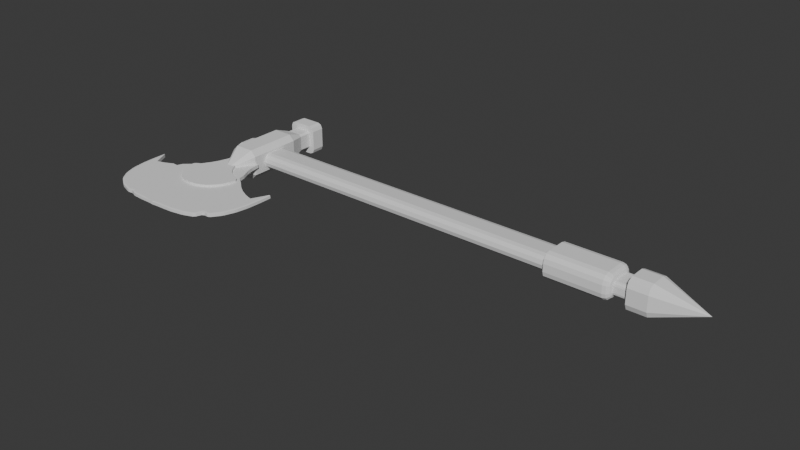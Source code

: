 # Source: machadao.blend  (saved by Blender 4.4.32; exported with 4.5.12 LTS)
import bpy
from mathutils import Matrix  # noqa: F401  (used for matrix-valued properties, if any)

bpy.ops.wm.read_factory_settings(use_empty=True)
scene = bpy.context.scene
scene.name = 'Scene'

# ---- collections
col_collection = bpy.data.collections.new('Collection'); scene.collection.children.link(col_collection)

# ---- materials (node trees are filled in below, after node groups)
mat_material = bpy.data.materials.new('Material')
mat_material.alpha_threshold = 0.0
mat_material.roughness = 0.5
mat_material.line_color = (0.0, 0.0, 0.0, 1.0)

# ---- material node trees
mat_material.use_nodes = True; mat_material.node_tree.nodes.clear()
_N = mat_material.node_tree.nodes; _L = mat_material.node_tree.links
n0 = _N.new('ShaderNodeOutputMaterial'); n0.name = 'Material Output'; n0.location = (300, 300)
n1 = _N.new('ShaderNodeBsdfPrincipled'); n1.name = 'Principled BSDF'; n1.location = (10, 300)
n1.inputs[3].default_value = 1.45
_L.new(n1.outputs[0], n0.inputs[0])
n0.is_active_output = True

# ---- world
world_world = bpy.data.worlds.new('World'); scene.world = world_world
world_world.use_nodes = True; world_world.node_tree.nodes.clear()
_N = world_world.node_tree.nodes; _L = world_world.node_tree.links
n0 = _N.new('ShaderNodeOutputWorld'); n0.name = 'World Output'; n0.location = (300, 300)
n1 = _N.new('ShaderNodeBackground'); n1.name = 'Background'; n1.location = (10, 300)
n1.inputs[0].default_value = (0.05088, 0.05088, 0.05088, 1.0)
_L.new(n1.outputs[0], n0.inputs[0])
n0.is_active_output = True
world_world.color = (0.05088, 0.05088, 0.05088)
world_world.sun_shadow_jitter_overblur = 0.0

# ---- meshes
me_cube = bpy.data.meshes.new('Cube')
me_cube.from_pydata([(-2.729, 1.0, 0.009512), (-2.729, 0.5, 0.5095), (-2.729, 0.933, 0.2595), (-2.729, 0.75, 0.4425), (-2.729, 0.5, -0.5095), (-2.729, 1.0, -0.009512), (-2.729, 0.75, -0.4425), (-2.729, 0.933, -0.2595), (-2.729, -0.5, 0.5095), (-2.729, -1.0, 0.009512), (-2.729, -0.75, 0.4425), (-2.729, -0.933, 0.2595), (-2.729, -1.0, -0.009512), (-2.729, -0.5, -0.5095), (-2.729, -0.933, -0.2595), (-2.729, -0.75, -0.4425), (-27.33, 0.5, 0.5095), (-27.33, 1.0, 0.009512), (-27.33, 0.75, 0.4425), (-27.33, 0.933, 0.2595), (-27.33, 1.0, -0.009512), (-27.33, 0.5, -0.5095), (-27.33, 0.933, -0.2595), (-27.33, 0.75, -0.4425), (-27.33, -1.0, 0.009512), (-27.33, -0.5, 0.5095), (-27.33, -0.933, 0.2595), (-27.33, -0.75, 0.4425), (-27.33, -0.5, -0.5095), (-27.33, -1.0, -0.009512), (-27.33, -0.75, -0.4425), (-27.33, -0.933, -0.2595)], [], [(21, 4, 13, 28), (28, 30, 31, 29, 24, 26, 27, 25, 16, 18, 19, 17, 20, 22, 23, 21), (12, 9, 24, 29), (1, 16, 25, 8), (4, 6, 7, 5, 0, 2, 3, 1, 8, 10, 11, 9, 12, 14, 15, 13), (4, 21, 23, 6), (6, 23, 22, 7), (7, 22, 20, 5), (8, 25, 27, 10), (10, 27, 26, 11), (11, 26, 24, 9), (28, 13, 15, 30), (30, 15, 14, 31), (31, 14, 12, 29), (16, 1, 3, 18), (18, 3, 2, 19), (19, 2, 0, 17), (20, 17, 0, 5)])
_uv = me_cube.uv_layers.new(name='UVMap')
_uv.uv.foreach_set('vector', [0.125, 0.5625, 0.375, 0.5625, 0.375, 0.6875, 0.125, 0.6875, 0.375, 0.0625, 0.3914, 0.03125, 0.4363, 0.008373, 0.4977, 0.0, 0.5023, 0.0, 0.5637, 0.008373, 0.6086, 0.03125, 0.625, 0.0625, 0.625, 0.1875, 0.6086, 0.2187, 0.5637, 0.2416, 0.5023, 0.25, 0.4977, 0.25, 0.4363, 0.2416, 0.3914, 0.2187, 0.375, 0.1875, 0.4977, 0.75, 0.5023, 0.75, 0.5023, 1.0, 0.4977, 1.0, 0.625, 0.5625, 0.875, 0.5625, 0.875, 0.6875, 0.625, 0.6875, 0.375, 0.5625, 0.3914, 0.5312, 0.4363, 0.5084, 0.4977, 0.5, 0.5023, 0.5, 0.5637, 0.5084, 0.6086, 0.5312, 0.625, 0.5625, 0.625, 0.6875, 0.6086, 0.7188, 0.5637, 0.7416, 0.5023, 0.75, 0.4977, 0.75, 0.4363, 0.7416, 0.3914, 0.7188, 0.375, 0.6875, 0.375, 0.5625, 0.125, 0.5625, 0.125, 0.5312, 0.375, 0.5312, 0.375, 0.5312, 0.125, 0.5312, 0.125, 0.5, 0.375, 0.5, 0.375, 0.5, 0.375, 0.25, 0.4977, 0.25, 0.4977, 0.5, 0.625, 0.6875, 0.875, 0.6875, 0.875, 0.75, 0.625, 0.75, 0.625, 0.75, 0.625, 1.0, 0.5637, 1.0, 0.5637, 0.75, 0.5637, 0.75, 0.5637, 1.0, 0.5023, 1.0, 0.5023, 0.75, 0.125, 0.6875, 0.375, 0.6875, 0.375, 0.7188, 0.125, 0.7188, 0.125, 0.7188, 0.375, 0.7188, 0.375, 0.75, 0.125, 0.75, 0.375, 1.0, 0.375, 0.75, 0.4977, 0.75, 0.4977, 1.0, 0.875, 0.5625, 0.625, 0.5625, 0.625, 0.5, 0.875, 0.5, 0.625, 0.25, 0.625, 0.5, 0.5637, 0.5, 0.5637, 0.25, 0.5637, 0.25, 0.5637, 0.5, 0.5023, 0.5, 0.5023, 0.25, 0.4977, 0.25, 0.5023, 0.25, 0.5023, 0.5, 0.4977, 0.5])
me_cube.materials.append(mat_material)
me_cube.use_mirror_vertex_groups = False
me_cube.update()
me_cube_001 = bpy.data.meshes.new('Cube.001')
me_cube_001.from_pydata([(-1.0, -0.6457, -0.6363), (-0.6363, -0.6457, -1.0), (-0.6363, -0.6457, 1.0), (-1.0, -0.6457, 0.6363), (0.4753, 1.333, 0.6113), (0.6113, 1.333, 0.4753), (0.6113, 1.333, -0.4753), (0.4753, 1.333, -0.6113), (0.6363, -0.6457, -1.0), (1.0, -0.6457, -0.6363), (1.0, -0.6457, 0.6363), (0.6363, -0.6457, 1.0), (-0.6113, 1.333, 0.4753), (-0.4753, 1.333, 0.6113), (-0.4753, 1.333, -0.6113), (-0.6113, 1.333, -0.4753), (-0.4753, 1.0, -0.6113), (-0.6363, 0.6113, -1.0), (-0.6113, 1.0, -0.4753), (-1.0, 0.6113, -0.6363), (-0.6113, 1.0, 0.4753), (-1.0, 0.6113, 0.6363), (-0.4753, 1.0, 0.6113), (-0.6363, 0.6113, 1.0), (0.6113, 1.0, -0.4753), (1.0, 0.6113, -0.6363), (0.4753, 1.0, -0.6113), (0.6363, 0.6113, -1.0), (0.4753, 1.0, 0.6113), (0.6363, 0.6113, 1.0), (0.6113, 1.0, 0.4753), (1.0, 0.6113, 0.6363), (0.886, 1.604, -0.9), (0.6445, 1.604, -1.0), (-1.014, 1.604, 0.6584), (-0.9139, 1.604, 0.9), (-0.6724, 1.604, 1.0), (-1.014, 1.604, -0.6584), (-0.9139, 1.604, -0.9), (-0.6724, 1.604, -1.0), (-1.014, 1.293, -0.6584), (-0.6724, 1.293, -1.0), (-0.9139, 1.293, -0.9), (-0.6724, 1.293, 1.0), (-1.014, 1.293, 0.6584), (-0.9139, 1.293, 0.9), (-0.01396, 1.812, -1.49e-08), (0.6445, 1.293, -1.0), (0.986, 1.293, -0.6584), (0.886, 1.293, -0.9), (0.986, 1.293, 0.6584), (0.6445, 1.293, 1.0), (0.886, 1.293, 0.9), (0.986, 1.604, -0.6584), (0.6445, 1.604, 1.0), (0.886, 1.604, 0.9), (0.986, 1.604, 0.6584), (0.0, -1.307, 0.0)], [], [(3, 0, 57), (29, 11, 10, 31), (8, 27, 25, 9), (2, 23, 21, 3), (0, 3, 21, 19), (17, 27, 8, 1), (29, 23, 2, 11), (25, 31, 10, 9), (14, 15, 12, 13, 4, 5, 6, 7), (28, 30, 5, 4), (18, 16, 17, 19), (22, 20, 21, 23), (26, 24, 25, 27), (30, 28, 29, 31), (16, 26, 27, 17), (20, 18, 19, 21), (28, 22, 23, 29), (31, 25, 24, 30), (17, 1, 0, 19), (22, 28, 4, 13), (24, 26, 7, 6), (18, 20, 12, 15), (26, 16, 14, 7), (20, 22, 13, 12), (30, 24, 6, 5), (16, 18, 15, 14), (47, 49, 48, 50, 52, 51, 43, 45, 44, 40, 42, 41), (53, 56, 50, 48), (46, 33, 39), (54, 36, 43, 51), (37, 34, 46), (39, 41, 42, 38), (38, 42, 40, 37), (36, 46, 35), (35, 46, 34), (33, 46, 32), (32, 46, 53), (54, 51, 52, 55), (55, 52, 50, 56), (39, 33, 47, 41), (46, 55, 56), (46, 54, 55), (49, 32, 53, 48), (47, 33, 32, 49), (45, 35, 34, 44), (43, 36, 35, 45), (46, 38, 37), (46, 39, 38), (40, 44, 34, 37), (46, 36, 54), (46, 56, 53), (10, 11, 57), (11, 2, 57), (8, 9, 57), (1, 8, 57), (2, 3, 57), (0, 1, 57), (9, 10, 57)])
_uv = me_cube_001.uv_layers.new(name='UVMap')
_uv.uv.foreach_set('vector', [0.5795, 0.0, 0.4205, 0.0, 0.5795, 0.0, 0.6705, 0.5486, 0.6705, 0.75, 0.5795, 0.75, 0.5795, 0.5486, 0.3295, 0.75, 0.3295, 0.5486, 0.4205, 0.5486, 0.4205, 0.75, 0.625, 0.0, 0.625, 0.2014, 0.5795, 0.2014, 0.5795, 0.0, 0.4205, 0.0, 0.5795, 0.0, 0.5795, 0.2014, 0.4205, 0.2014, 0.1705, 0.5486, 0.3295, 0.5486, 0.3295, 0.75, 0.1705, 0.75, 0.6705, 0.5486, 0.8295, 0.5486, 0.8295, 0.75, 0.6705, 0.75, 0.4205, 0.5486, 0.5795, 0.5486, 0.5795, 0.75, 0.4205, 0.75, 0.4236, 0.3156, 0.4406, 0.2986, 0.5594, 0.2986, 0.5764, 0.3156, 0.5764, 0.4344, 0.5594, 0.4514, 0.4406, 0.4514, 0.4236, 0.4344, 0.5764, 0.4344, 0.5594, 0.4514, 0.5594, 0.4514, 0.5764, 0.4344, 0.4406, 0.2986, 0.4236, 0.3156, 0.375, 0.2955, 0.4205, 0.25, 0.5764, 0.3156, 0.5594, 0.2986, 0.5795, 0.25, 0.625, 0.2955, 0.4236, 0.4344, 0.4406, 0.4514, 0.4205, 0.5, 0.375, 0.4545, 0.5594, 0.4514, 0.5764, 0.4344, 0.625, 0.4545, 0.5795, 0.5, 0.4236, 0.3156, 0.4236, 0.4344, 0.375, 0.4545, 0.375, 0.2955, 0.5594, 0.2986, 0.4406, 0.2986, 0.4205, 0.2014, 0.5795, 0.2014, 0.5764, 0.4344, 0.5764, 0.3156, 0.625, 0.2955, 0.625, 0.4545, 0.5795, 0.5486, 0.4205, 0.5486, 0.4406, 0.4514, 0.5594, 0.4514, 0.1705, 0.5486, 0.1705, 0.75, 0.125, 0.75, 0.125, 0.5486, 0.5764, 0.3156, 0.5764, 0.4344, 0.5764, 0.4344, 0.5764, 0.3156, 0.4406, 0.4514, 0.4236, 0.4344, 0.4236, 0.4344, 0.4406, 0.4514, 0.4406, 0.2986, 0.5594, 0.2986, 0.5594, 0.2986, 0.4406, 0.2986, 0.4236, 0.4344, 0.4236, 0.3156, 0.4236, 0.3156, 0.4236, 0.4344, 0.5594, 0.2986, 0.5764, 0.3156, 0.5764, 0.3156, 0.5594, 0.2986, 0.5594, 0.4514, 0.4406, 0.4514, 0.4406, 0.4514, 0.5594, 0.4514, 0.4236, 0.3156, 0.4406, 0.2986, 0.4406, 0.2986, 0.4236, 0.3156, 0.375, 0.7927, 0.3875, 0.7625, 0.4177, 0.75, 0.5823, 0.75, 0.6125, 0.7625, 0.625, 0.7927, 0.625, 0.9573, 0.6125, 0.9875, 0.5823, 1.0, 0.4177, 1.0, 0.3875, 0.9875, 0.375, 0.9573, 0.4177, 0.6701, 0.5823, 0.6701, 0.5823, 0.75, 0.4177, 0.75, 0.3323, 0.5, 0.3323, 0.6701, 0.1677, 0.6701, 0.6677, 0.6701, 0.8323, 0.6701, 0.8323, 0.75, 0.6677, 0.75, 0.4177, 0.07989, 0.5823, 0.07989, 0.4177, 0.25, 0.1677, 0.6701, 0.1677, 0.75, 0.125, 0.75, 0.125, 0.6701, 0.375, 0.07989, 0.375, 0.0, 0.4177, 0.0, 0.4177, 0.07989, 0.8323, 0.6701, 0.875, 0.5, 0.875, 0.6701, 0.625, 0.07989, 0.5823, 0.25, 0.5823, 0.07989, 0.3323, 0.6701, 0.375, 0.5, 0.375, 0.6701, 0.375, 0.6701, 0.4177, 0.5, 0.4177, 0.6701, 0.6677, 0.6701, 0.6677, 0.75, 0.625, 0.75, 0.625, 0.6701, 0.625, 0.6701, 0.625, 0.75, 0.5823, 0.75, 0.5823, 0.6701, 0.1677, 0.6701, 0.3323, 0.6701, 0.3323, 0.75, 0.1677, 0.75, 0.625, 0.5, 0.625, 0.6701, 0.5823, 0.6701, 0.6677, 0.5, 0.6677, 0.6701, 0.625, 0.6701, 0.375, 0.75, 0.375, 0.6701, 0.4177, 0.6701, 0.4177, 0.75, 0.3323, 0.75, 0.3323, 0.6701, 0.375, 0.6701, 0.375, 0.75, 0.625, 0.0, 0.625, 0.07989, 0.5823, 0.07989, 0.5823, 0.0, 0.8323, 0.75, 0.8323, 0.6701, 0.875, 0.6701, 0.875, 0.75, 0.375, 0.25, 0.375, 0.07989, 0.4177, 0.07989, 0.1677, 0.5, 0.1677, 0.6701, 0.125, 0.6701, 0.4177, 0.0, 0.5823, 0.0, 0.5823, 0.07989, 0.4177, 0.07989, 0.8323, 0.5, 0.8323, 0.6701, 0.6677, 0.6701, 0.5823, 0.5, 0.5823, 0.6701, 0.4177, 0.6701, 0.5795, 0.75, 0.6705, 0.75, 0.5795, 0.75, 0.6705, 0.75, 0.8295, 0.75, 0.6705, 0.75, 0.3295, 0.75, 0.4205, 0.75, 0.3295, 0.75, 0.1705, 0.75, 0.3295, 0.75, 0.1705, 0.75, 0.625, 0.0, 0.5795, 0.0, 0.625, 0.0, 0.125, 0.75, 0.1705, 0.75, 0.125, 0.75, 0.4205, 0.75, 0.5795, 0.75, 0.4205, 0.75])
me_cube_001.update()
me_cube_002 = bpy.data.meshes.new('Cube.002')
me_cube_002.from_pydata([(-0.567, -0.5065, -0.1171), (-0.567, -0.5065, 0.1171), (-0.1973, 0.1827, -0.1171), (-0.8638, -0.5881, -0.1171), (-0.748, -0.5527, -0.1171), (-0.6385, -0.501, -0.1171), (-0.5372, -0.4347, -0.1171), (-0.446, -0.3552, -0.1171), (-0.3664, -0.2639, -0.1171), (-0.3001, -0.1626, -0.1171), (-0.2485, -0.05312, -0.1171), (-0.213, 0.06262, -0.1171), (-0.1973, 0.1827, 0.1171), (-0.213, 0.06262, 0.1171), (-0.2485, -0.05312, 0.1171), (-0.3001, -0.1626, 0.1171), (-0.3664, -0.2639, 0.1171), (-0.446, -0.3552, 0.1171), (-0.5372, -0.4347, 0.1171), (-0.6385, -0.501, 0.1171), (-0.748, -0.5527, 0.1171), (-0.8638, -0.5881, 0.1171), (0.2297, 0.1827, -0.1171), (0.2454, 0.06262, -0.1171), (0.2809, -0.05312, -0.1171), (0.3325, -0.1626, -0.1171), (0.3584, -0.2639, -0.1171), (0.4784, -0.3552, -0.1171), (0.5696, -0.4347, -0.1171), (0.6709, -0.501, -0.1171), (0.7804, -0.5527, -0.1171), (0.8962, -0.5881, -0.1171), (0.2297, 0.1827, 0.1171), (0.8962, -0.5881, 0.1171), (0.7804, -0.5527, 0.1171), (0.6709, -0.501, 0.1171), (0.5696, -0.4347, 0.1171), (0.4784, -0.3552, 0.1171), (0.3584, -0.2639, 0.1171), (0.3325, -0.1626, 0.1171), (0.2809, -0.05312, 0.1171), (0.2454, 0.06262, 0.1171), (-0.4282, -1.355, -0.09409), (-0.4723, -1.36, -0.09409), (-0.4523, -1.34, -0.1171), (-0.4723, -1.36, 0.09409), (-0.4282, -1.355, 0.09409), (-0.4523, -1.34, 0.1171), (-0.3953, -1.316, 0.1171), (-0.4209, -1.352, 0.09409), (-0.3821, -1.358, 0.09409), (-0.3953, -1.316, -0.1171), (-0.3821, -1.358, -0.09409), (-0.4209, -1.352, -0.09409), (-0.3851, -1.355, 0.09409), (-0.3456, -1.377, 0.09409), (-0.3563, -1.35, 0.1171), (-0.3456, -1.377, -0.09409), (-0.3851, -1.355, -0.09409), (-0.3563, -1.35, -0.1171), (-0.9838, -0.3682, -0.09409), (-0.97, -0.373, -0.1171), (-0.9838, -0.3682, 0.09409), (-0.97, -0.373, 0.1171), (1.016, -0.3682, -0.09409), (1.002, -0.373, -0.1171), (1.016, -0.3682, 0.09409), (1.002, -0.373, 0.1171), (0.0162, -1.393, -0.1171), (-0.006853, -1.393, -0.09409), (-0.9607, -0.3931, -0.1171), (-0.9837, -0.4163, -0.09409), (-0.9838, -0.3702, -0.09409), (-0.1533, -1.369, -0.1171), (-0.1309, -1.392, -0.09409), (-0.177, -1.391, -0.09409), (-0.3199, -1.361, -0.1171), (-0.3008, -1.385, -0.09409), (-0.3459, -1.377, -0.09409), (-0.4691, -1.36, -0.09409), (-0.5136, -1.349, -0.09409), (-0.4861, -1.334, -0.1171), (-0.6411, -1.278, -0.1171), (-0.6302, -1.307, -0.09409), (-0.6706, -1.285, -0.09409), (-0.7735, -1.183, -0.1171), (-0.7713, -1.213, -0.09409), (-0.8035, -1.181, -0.09409), (-0.8688, -1.051, -0.1171), (-0.876, -1.08, -0.09409), (-0.8972, -1.04, -0.09409), (-0.9248, -0.8955, -0.1171), (-0.9393, -0.923, -0.09409), (-0.9508, -0.8785, -0.09409), (-0.9511, -0.7309, -0.1171), (-0.9704, -0.7561, -0.09409), (-0.9752, -0.7103, -0.09409), (-0.9597, -0.5627, -0.1171), (-0.9816, -0.5864, -0.09409), (-0.9829, -0.5403, -0.09409), (-0.9607, -0.3931, 0.1171), (-0.9838, -0.3702, 0.09409), (-0.9837, -0.4163, 0.09409), (0.0162, -1.393, 0.1171), (-0.006853, -1.393, 0.09409), (-0.9597, -0.5627, 0.1171), (-0.9829, -0.5403, 0.09409), (-0.9816, -0.5864, 0.09409), (-0.9511, -0.7309, 0.1171), (-0.9752, -0.7103, 0.09409), (-0.9704, -0.7561, 0.09409), (-0.9248, -0.8955, 0.1171), (-0.9508, -0.8785, 0.09409), (-0.9393, -0.923, 0.09409), (-0.8688, -1.051, 0.1171), (-0.8972, -1.04, 0.09409), (-0.876, -1.08, 0.09409), (-0.7735, -1.183, 0.1171), (-0.8035, -1.181, 0.09409), (-0.7713, -1.213, 0.09409), (-0.6411, -1.278, 0.1171), (-0.6706, -1.285, 0.09409), (-0.6302, -1.307, 0.09409), (-0.4861, -1.334, 0.1171), (-0.5136, -1.349, 0.09409), (-0.4691, -1.36, 0.09409), (-0.3199, -1.361, 0.1171), (-0.3459, -1.377, 0.09409), (-0.3008, -1.385, 0.09409), (-0.1533, -1.369, 0.1171), (-0.177, -1.391, 0.09409), (-0.1309, -1.392, 0.09409), (0.9931, -0.3931, -0.1171), (1.016, -0.3702, -0.09409), (1.016, -0.4163, -0.09409), (0.0162, -1.393, -0.1171), (0.03925, -1.393, -0.09409), (0.9921, -0.5627, -0.1171), (1.015, -0.5403, -0.09409), (1.014, -0.5864, -0.09409), (0.9835, -0.7309, -0.1171), (1.008, -0.7103, -0.09409), (1.003, -0.7561, -0.09409), (0.9572, -0.8955, -0.1171), (0.9832, -0.8785, -0.09409), (0.9717, -0.923, -0.09409), (0.9012, -1.051, -0.1171), (0.9296, -1.04, -0.09409), (0.9084, -1.08, -0.09409), (0.8114, -1.175, -0.1171), (0.8359, -1.181, -0.09409), (0.7995, -1.197, -0.09409), (0.6665, -1.281, -0.1171), (0.6924, -1.277, -0.09409), (0.6626, -1.307, -0.09409), (0.5185, -1.334, -0.1171), (0.546, -1.349, -0.09409), (0.5015, -1.36, -0.09409), (0.3539, -1.361, -0.1171), (0.379, -1.38, -0.09409), (0.3332, -1.385, -0.09409), (0.1857, -1.369, -0.1171), (0.2094, -1.391, -0.09409), (0.1633, -1.392, -0.09409), (0.0162, -1.393, 0.1171), (0.03925, -1.393, 0.09409), (0.9931, -0.3931, 0.1171), (1.016, -0.4163, 0.09409), (1.016, -0.3702, 0.09409), (0.1857, -1.369, 0.1171), (0.1633, -1.392, 0.09409), (0.2094, -1.391, 0.09409), (0.3539, -1.361, 0.1171), (0.3332, -1.385, 0.09409), (0.379, -1.38, 0.09409), (0.5185, -1.334, 0.1171), (0.5015, -1.36, 0.09409), (0.546, -1.349, 0.09409), (0.6665, -1.281, 0.1171), (0.6626, -1.307, 0.09409), (0.6924, -1.277, 0.09409), (0.7995, -1.197, 0.09409), (0.8359, -1.181, 0.09409), (0.8114, -1.175, 0.1171), (0.9012, -1.051, 0.1171), (0.9084, -1.08, 0.09409), (0.9296, -1.04, 0.09409), (0.9572, -0.8955, 0.1171), (0.9717, -0.923, 0.09409), (0.9832, -0.8785, 0.09409), (0.9835, -0.7309, 0.1171), (1.003, -0.7561, 0.09409), (1.008, -0.7103, 0.09409), (0.9921, -0.5627, 0.1171), (1.014, -0.5864, 0.09409), (1.015, -0.5403, 0.09409), (0.7167, -1.212, 0.09409), (0.7477, -1.193, 0.09409), (0.7093, -1.166, 0.1171), (0.7477, -1.193, -0.09409), (0.7167, -1.212, -0.09409), (0.7093, -1.166, -0.1171)], [], [(69, 104, 131, 74), (43, 45, 125, 79), (58, 54, 50, 52), (67, 65, 31, 33), (64, 66, 168, 133), (33, 31, 30, 34), (34, 30, 29, 35), (35, 29, 28, 36), (36, 28, 27, 37), (37, 27, 26, 38), (38, 26, 25, 39), (39, 25, 24, 40), (40, 24, 23, 41), (41, 23, 22, 32), (12, 2, 11, 13), (13, 11, 10, 14), (14, 10, 9, 15), (15, 9, 8, 16), (16, 8, 7, 17), (17, 7, 6, 18), (1, 0, 5, 19), (19, 5, 4, 20), (20, 4, 3, 21), (72, 101, 62, 60), (2, 12, 32, 22), (192, 141, 139, 194), (171, 162, 160, 173), (180, 153, 200, 196), (177, 156, 154, 179), (197, 199, 151, 181), (182, 150, 148, 185), (186, 147, 145, 188), (189, 144, 142, 191), (165, 136, 163, 170), (135, 164, 103, 68), (80, 124, 122, 83), (67, 33, 34, 35, 36, 37, 38, 39, 40, 41, 32, 12, 13, 14, 15, 16, 17, 18, 1, 19, 20, 21, 63, 100, 105, 108, 111, 114, 117, 120, 123, 47, 48, 56, 126, 129, 103, 164, 169, 172, 175, 178, 198, 183, 184, 187, 190, 193, 166), (84, 121, 119, 86), (87, 118, 116, 89), (90, 115, 113, 92), (93, 112, 110, 95), (96, 109, 107, 98), (195, 138, 134, 167), (75, 130, 128, 77), (99, 106, 102, 71), (18, 6, 0, 1), (78, 127, 55, 57), (21, 3, 61, 63), (61, 3, 4, 5, 0, 6, 7, 8, 9, 10, 11, 2, 22, 23, 24, 25, 26, 27, 28, 29, 30, 31, 65, 132, 137, 140, 143, 146, 149, 201, 152, 155, 158, 161, 135, 68, 73, 76, 59, 51, 44, 81, 82, 85, 88, 91, 94, 97, 70), (174, 159, 157, 176), (42, 43, 44), (45, 46, 47), (48, 49, 50), (51, 52, 53), (54, 55, 56), (57, 58, 59), (70, 71, 72), (73, 74, 75), (76, 77, 78), (79, 80, 81), (82, 83, 84), (85, 86, 87), (88, 89, 90), (91, 92, 93), (94, 95, 96), (97, 98, 99), (100, 101, 102), (105, 106, 107), (108, 109, 110), (111, 112, 113), (114, 115, 116), (117, 118, 119), (120, 121, 122), (123, 124, 125), (126, 127, 128), (129, 130, 131), (132, 133, 134), (137, 138, 139), (140, 141, 142), (143, 144, 145), (146, 147, 148), (149, 150, 151), (152, 153, 154), (155, 156, 157), (158, 159, 160), (161, 162, 163), (166, 167, 168), (169, 170, 171), (172, 173, 174), (175, 176, 177), (178, 179, 180), (181, 182, 183), (184, 185, 186), (187, 188, 189), (190, 191, 192), (193, 194, 195), (196, 197, 198), (199, 200, 201), (66, 64, 65, 67), (60, 62, 63, 61), (169, 164, 165, 170), (164, 135, 136, 165), (135, 161, 163, 136), (162, 171, 170, 163), (172, 169, 171, 173), (161, 158, 160, 162), (159, 174, 173, 160), (175, 172, 174, 176), (158, 155, 157, 159), (156, 177, 176, 157), (178, 175, 177, 179), (155, 152, 154, 156), (153, 180, 179, 154), (198, 178, 180, 196), (201, 149, 151, 199), (150, 182, 181, 151), (184, 183, 182, 185), (149, 146, 148, 150), (147, 186, 185, 148), (187, 184, 186, 188), (146, 143, 145, 147), (144, 189, 188, 145), (190, 187, 189, 191), (143, 140, 142, 144), (141, 192, 191, 142), (193, 190, 192, 194), (140, 137, 139, 141), (138, 195, 194, 139), (166, 193, 195, 167), (137, 132, 134, 138), (133, 168, 167, 134), (73, 68, 69, 74), (68, 103, 104, 69), (103, 129, 131, 104), (130, 75, 74, 131), (76, 73, 75, 77), (129, 126, 128, 130), (127, 78, 77, 128), (59, 76, 78, 57), (47, 123, 125, 45), (124, 80, 79, 125), (82, 81, 80, 83), (123, 120, 122, 124), (121, 84, 83, 122), (85, 82, 84, 86), (120, 117, 119, 121), (118, 87, 86, 119), (88, 85, 87, 89), (117, 114, 116, 118), (115, 90, 89, 116), (91, 88, 90, 92), (114, 111, 113, 115), (112, 93, 92, 113), (94, 91, 93, 95), (111, 108, 110, 112), (109, 96, 95, 110), (97, 94, 96, 98), (108, 105, 107, 109), (106, 99, 98, 107), (70, 97, 99, 71), (105, 100, 102, 106), (101, 72, 71, 102), (61, 70, 72, 60), (100, 63, 62, 101), (64, 133, 132, 65), (168, 66, 67, 166), (44, 51, 53, 42), (56, 48, 50, 54), (49, 53, 52, 50), (51, 59, 58, 52), (126, 56, 55, 127), (54, 58, 57, 55), (48, 47, 46, 49), (81, 44, 43, 79), (45, 43, 42, 46), (183, 198, 197, 181), (152, 201, 200, 153), (199, 197, 196, 200), (53, 49, 46, 42)])
_uv = me_cube_002.uv_layers.new(name='UVMap')
_uv.uv.foreach_set('vector', [0.3996, 0.8779, 0.6004, 0.8779, 0.6004, 0.8934, 0.3996, 0.8934, 0.3996, 0.9361, 0.6004, 0.9361, 0.6004, 0.9357, 0.3996, 0.9357, 0.3996, 0.9257, 0.6004, 0.9257, 0.6004, 0.9252, 0.3996, 0.9252, 0.875, 0.5981, 0.625, 0.5981, 0.625, 0.5964, 0.875, 0.5964, 0.6496, 0.6111, 0.8504, 0.6111, 0.8504, 0.6122, 0.6496, 0.6122, 0.875, 0.5964, 0.625, 0.5964, 0.625, 0.5919, 0.875, 0.5919, 0.875, 0.5919, 0.625, 0.5919, 0.625, 0.5855, 0.875, 0.5855, 0.875, 0.5855, 0.625, 0.5855, 0.625, 0.5772, 0.875, 0.5772, 0.875, 0.5772, 0.625, 0.5772, 0.625, 0.5, 0.875, 0.5, 0.625, 0.5, 0.375, 0.5, 0.375, 0.4228, 0.625, 0.4228, 0.625, 0.4228, 0.375, 0.4228, 0.375, 0.4145, 0.625, 0.4145, 0.625, 0.4145, 0.375, 0.4145, 0.375, 0.4081, 0.625, 0.4081, 0.625, 0.4081, 0.375, 0.4081, 0.375, 0.4036, 0.625, 0.4036, 0.625, 0.4036, 0.375, 0.4036, 0.375, 0.4017, 0.625, 0.4017, 0.625, 0.3483, 0.375, 0.3483, 0.375, 0.3464, 0.625, 0.3464, 0.625, 0.3464, 0.375, 0.3464, 0.375, 0.3419, 0.625, 0.3419, 0.625, 0.3419, 0.375, 0.3419, 0.375, 0.3355, 0.625, 0.3355, 0.625, 0.3355, 0.375, 0.3355, 0.375, 0.3272, 0.625, 0.3272, 0.625, 0.3272, 0.375, 0.3272, 0.375, 0.25, 0.625, 0.25, 0.625, 0.75, 0.375, 0.75, 0.375, 0.6728, 0.625, 0.6728, 0.625, 0.6688, 0.375, 0.6688, 0.375, 0.6645, 0.625, 0.6645, 0.625, 0.6645, 0.375, 0.6645, 0.375, 0.6581, 0.625, 0.6581, 0.625, 0.6581, 0.375, 0.6581, 0.375, 0.6536, 0.625, 0.6536, 0.3996, 0.6378, 0.6004, 0.6378, 0.6004, 0.6389, 0.3996, 0.6389, 0.375, 0.3483, 0.625, 0.3483, 0.625, 0.4017, 0.375, 0.4017, 0.8504, 0.6646, 0.6496, 0.6646, 0.6496, 0.6491, 0.8504, 0.6491, 0.6004, 0.8509, 0.3996, 0.8509, 0.3996, 0.8354, 0.6004, 0.8354, 0.6004, 0.7874, 0.3996, 0.7874, 0.3996, 0.7751, 0.6004, 0.7751, 0.6004, 0.8088, 0.3996, 0.8088, 0.3996, 0.7942, 0.6004, 0.7942, 0.6004, 0.7661, 0.3996, 0.7661, 0.3996, 0.7549, 0.6004, 0.7549, 0.8504, 0.7444, 0.6496, 0.7444, 0.6496, 0.7141, 0.8504, 0.7141, 0.8504, 0.7058, 0.6496, 0.7058, 0.6496, 0.6912, 0.8504, 0.6912, 0.8504, 0.6857, 0.6496, 0.6857, 0.6496, 0.6704, 0.8504, 0.6704, 0.6004, 0.8721, 0.3996, 0.8721, 0.3996, 0.8566, 0.6004, 0.8566, 0.375, 0.875, 0.625, 0.875, 0.625, 0.875, 0.375, 0.875, 0.3996, 0.9412, 0.6004, 0.9412, 0.6004, 0.9558, 0.3996, 0.9558, 0.1267, 0.5981, 0.14, 0.5964, 0.1545, 0.5919, 0.1682, 0.5855, 0.1808, 0.5772, 0.1922, 0.5672, 0.2022, 0.5558, 0.2105, 0.5432, 0.2169, 0.5295, 0.2214, 0.515, 0.2233, 0.5, 0.2767, 0.5, 0.2786, 0.515, 0.2831, 0.5295, 0.2895, 0.5432, 0.2978, 0.5558, 0.3078, 0.5672, 0.3192, 0.5772, 0.3253, 0.5812, 0.3318, 0.5855, 0.3455, 0.5919, 0.36, 0.5964, 0.3733, 0.5981, 0.3721, 0.5986, 0.372, 0.6393, 0.3709, 0.6649, 0.3676, 0.6865, 0.3606, 0.7063, 0.3487, 0.723, 0.3322, 0.735, 0.3128, 0.742, 0.3087, 0.7431, 0.3019, 0.7407, 0.2967, 0.7447, 0.292, 0.7454, 0.2712, 0.7462, 0.25, 0.75, 0.25, 0.75, 0.2288, 0.7462, 0.2078, 0.7452, 0.1872, 0.742, 0.1685, 0.7359, 0.1614, 0.7241, 0.1503, 0.7228, 0.1394, 0.7063, 0.1324, 0.6866, 0.1291, 0.6649, 0.128, 0.6393, 0.1279, 0.5986, 0.3996, 0.9641, 0.6004, 0.9641, 0.6004, 0.9944, 0.3996, 0.9944, 0.3996, 0.5056, 0.6004, 0.5056, 0.6004, 0.5359, 0.3996, 0.5359, 0.3996, 0.5442, 0.6004, 0.5442, 0.6004, 0.5588, 0.3996, 0.5588, 0.3996, 0.5643, 0.6004, 0.5643, 0.6004, 0.5796, 0.3996, 0.5796, 0.3996, 0.5854, 0.6004, 0.5854, 0.6004, 0.6009, 0.3996, 0.6009, 0.8504, 0.6434, 0.6496, 0.6434, 0.6496, 0.6279, 0.8504, 0.6279, 0.3996, 0.8991, 0.6004, 0.8991, 0.6004, 0.9146, 0.3996, 0.9146, 0.3996, 0.6066, 0.6004, 0.6066, 0.6004, 0.6221, 0.3996, 0.6221, 0.625, 0.6728, 0.375, 0.6728, 0.375, 0.6688, 0.625, 0.6688, 0.3996, 0.9203, 0.6004, 0.9203, 0.6004, 0.9202, 0.3996, 0.9202, 0.625, 0.6536, 0.375, 0.6536, 0.375, 0.6519, 0.625, 0.6519, 0.3767, 0.09809, 0.39, 0.09635, 0.4045, 0.09192, 0.4182, 0.08546, 0.4247, 0.08119, 0.4308, 0.07717, 0.4422, 0.06723, 0.4522, 0.05582, 0.4605, 0.04316, 0.4669, 0.02947, 0.4714, 0.015, 0.4733, 0.0, 0.5267, 0.0, 0.5286, 0.015, 0.5331, 0.02947, 0.5395, 0.04316, 0.5478, 0.05582, 0.5578, 0.06723, 0.5692, 0.07717, 0.5818, 0.08546, 0.5955, 0.09192, 0.61, 0.09635, 0.6233, 0.09809, 0.6221, 0.09857, 0.622, 0.1393, 0.6209, 0.1649, 0.6176, 0.1866, 0.6106, 0.2063, 0.5997, 0.2228, 0.5886, 0.2241, 0.5815, 0.2359, 0.5628, 0.242, 0.5422, 0.2452, 0.5212, 0.2462, 0.5, 0.25, 0.5, 0.25, 0.4788, 0.2462, 0.458, 0.2454, 0.4533, 0.2447, 0.4481, 0.2407, 0.4413, 0.2431, 0.4372, 0.242, 0.4178, 0.235, 0.4013, 0.223, 0.3894, 0.2063, 0.3824, 0.1865, 0.3791, 0.1649, 0.378, 0.1393, 0.3779, 0.09857, 0.6004, 0.8296, 0.3996, 0.8296, 0.3996, 0.8143, 0.6004, 0.8143, 0.444, 0.2466, 0.4389, 0.2458, 0.4413, 0.2431, 0.3111, 0.7458, 0.306, 0.7466, 0.3087, 0.7431, 0.3019, 0.7407, 0.3052, 0.7468, 0.3002, 0.7475, 0.4481, 0.2407, 0.4498, 0.2475, 0.4448, 0.2468, 0.3007, 0.7475, 0.2952, 0.7483, 0.2967, 0.7447, 0.4548, 0.2483, 0.4493, 0.2475, 0.4533, 0.2447, 0.3779, 0.09857, 0.375, 0.1279, 0.375, 0.1122, 0.4788, 0.2462, 0.4816, 0.2499, 0.4759, 0.2497, 0.458, 0.2454, 0.4604, 0.2489, 0.4547, 0.2483, 0.4393, 0.2459, 0.4338, 0.2444, 0.4372, 0.242, 0.4178, 0.235, 0.4192, 0.2392, 0.4141, 0.2365, 0.4013, 0.223, 0.4016, 0.2275, 0.3975, 0.2234, 0.3894, 0.2063, 0.3885, 0.2109, 0.3858, 0.2058, 0.3824, 0.1865, 0.3806, 0.1912, 0.3791, 0.1857, 0.3791, 0.1649, 0.3767, 0.1704, 0.3761, 0.1646, 0.378, 0.1393, 0.3753, 0.1491, 0.3751, 0.1434, 0.3721, 0.5986, 0.375, 0.6122, 0.375, 0.6279, 0.372, 0.6393, 0.3749, 0.6434, 0.3747, 0.6491, 0.3709, 0.6649, 0.3739, 0.6646, 0.3733, 0.6704, 0.3676, 0.6865, 0.3709, 0.6857, 0.3694, 0.6912, 0.3606, 0.7063, 0.3642, 0.7058, 0.3615, 0.7109, 0.3487, 0.723, 0.3525, 0.7234, 0.3484, 0.7275, 0.3322, 0.735, 0.3359, 0.7365, 0.3308, 0.7392, 0.3128, 0.742, 0.3162, 0.7444, 0.3107, 0.7459, 0.292, 0.7454, 0.2953, 0.7483, 0.2896, 0.7489, 0.2712, 0.7462, 0.2741, 0.7497, 0.2684, 0.7499, 0.6221, 0.09857, 0.625, 0.1122, 0.625, 0.1279, 0.622, 0.1393, 0.6249, 0.1434, 0.6247, 0.1491, 0.6209, 0.1649, 0.6239, 0.1646, 0.6233, 0.1704, 0.6176, 0.1866, 0.6209, 0.1857, 0.6194, 0.1912, 0.6106, 0.2063, 0.6142, 0.2058, 0.6115, 0.2109, 0.5997, 0.2228, 0.6025, 0.2234, 0.5987, 0.2273, 0.5815, 0.2359, 0.5852, 0.237, 0.5808, 0.2392, 0.5628, 0.242, 0.5662, 0.2444, 0.5607, 0.2459, 0.5422, 0.2452, 0.5454, 0.2483, 0.5396, 0.2489, 0.5212, 0.2462, 0.5241, 0.2497, 0.5184, 0.2499, 0.1279, 0.5986, 0.125, 0.6279, 0.125, 0.6122, 0.2288, 0.7462, 0.2316, 0.7499, 0.2259, 0.7497, 0.2078, 0.7452, 0.2104, 0.7489, 0.2046, 0.7483, 0.1872, 0.742, 0.1893, 0.7459, 0.1838, 0.7444, 0.1685, 0.7359, 0.1692, 0.7392, 0.1648, 0.737, 0.1513, 0.7273, 0.1475, 0.7234, 0.1503, 0.7228, 0.1394, 0.7063, 0.1385, 0.7109, 0.1358, 0.7058, 0.1324, 0.6866, 0.1306, 0.6912, 0.1291, 0.6857, 0.1291, 0.6649, 0.1267, 0.6704, 0.1261, 0.6646, 0.128, 0.6393, 0.1253, 0.6491, 0.1251, 0.6434, 0.1597, 0.7333, 0.1559, 0.7306, 0.1614, 0.7241, 0.5941, 0.2306, 0.5903, 0.2333, 0.5886, 0.2241, 0.8504, 0.6111, 0.6496, 0.6111, 0.625, 0.5981, 0.875, 0.5981, 0.3996, 0.6389, 0.6004, 0.6389, 0.625, 0.6519, 0.375, 0.6519, 0.2288, 0.7462, 0.25, 0.75, 0.2471, 0.75, 0.2316, 0.7499, 0.625, 0.875, 0.375, 0.875, 0.3996, 0.8721, 0.6004, 0.8721, 0.5, 0.25, 0.5212, 0.2462, 0.5184, 0.2499, 0.5029, 0.25, 0.3996, 0.8509, 0.6004, 0.8509, 0.6004, 0.8566, 0.3996, 0.8566, 0.2078, 0.7452, 0.2288, 0.7462, 0.2259, 0.7497, 0.2104, 0.7489, 0.5212, 0.2462, 0.5422, 0.2452, 0.5396, 0.2489, 0.5241, 0.2497, 0.3996, 0.8296, 0.6004, 0.8296, 0.6004, 0.8354, 0.3996, 0.8354, 0.1872, 0.742, 0.2078, 0.7452, 0.2046, 0.7483, 0.1893, 0.7459, 0.5422, 0.2452, 0.5628, 0.242, 0.5607, 0.2459, 0.5454, 0.2483, 0.3996, 0.8088, 0.6004, 0.8088, 0.6004, 0.8143, 0.3996, 0.8143, 0.1685, 0.7359, 0.1872, 0.742, 0.1838, 0.7444, 0.1692, 0.7392, 0.5628, 0.242, 0.5815, 0.2359, 0.5808, 0.2392, 0.5662, 0.2444, 0.3996, 0.7874, 0.6004, 0.7874, 0.6004, 0.7942, 0.3996, 0.7942, 0.1614, 0.7241, 0.1685, 0.7359, 0.1648, 0.737, 0.1597, 0.7333, 0.5886, 0.2241, 0.5997, 0.2228, 0.5987, 0.2273, 0.5941, 0.2306, 0.6496, 0.7444, 0.8504, 0.7444, 0.8504, 0.75, 0.6496, 0.75, 0.1394, 0.7063, 0.1503, 0.7228, 0.1475, 0.7234, 0.1385, 0.7109, 0.5997, 0.2228, 0.6106, 0.2063, 0.6115, 0.2109, 0.6025, 0.2234, 0.6496, 0.7058, 0.8504, 0.7058, 0.8504, 0.7141, 0.6496, 0.7141, 0.1324, 0.6866, 0.1394, 0.7063, 0.1358, 0.7058, 0.1306, 0.6912, 0.6106, 0.2063, 0.6176, 0.1866, 0.6194, 0.1912, 0.6142, 0.2058, 0.6496, 0.6857, 0.8504, 0.6857, 0.8504, 0.6912, 0.6496, 0.6912, 0.1291, 0.6649, 0.1324, 0.6866, 0.1291, 0.6857, 0.1267, 0.6704, 0.6176, 0.1866, 0.6209, 0.1649, 0.6233, 0.1704, 0.6209, 0.1857, 0.6496, 0.6646, 0.8504, 0.6646, 0.8504, 0.6704, 0.6496, 0.6704, 0.128, 0.6393, 0.1291, 0.6649, 0.1261, 0.6646, 0.1253, 0.6491, 0.6209, 0.1649, 0.622, 0.1393, 0.6247, 0.1491, 0.6239, 0.1646, 0.6496, 0.6434, 0.8504, 0.6434, 0.8504, 0.6491, 0.6496, 0.6491, 0.1279, 0.5986, 0.128, 0.6393, 0.1251, 0.6434, 0.125, 0.6279, 0.622, 0.1393, 0.6221, 0.09857, 0.625, 0.1279, 0.6249, 0.1434, 0.6496, 0.6122, 0.8504, 0.6122, 0.8504, 0.6279, 0.6496, 0.6279, 0.4788, 0.2462, 0.5, 0.25, 0.4971, 0.25, 0.4816, 0.2499, 0.375, 0.875, 0.625, 0.875, 0.6004, 0.8779, 0.3996, 0.8779, 0.25, 0.75, 0.2712, 0.7462, 0.2684, 0.7499, 0.2529, 0.75, 0.6004, 0.8991, 0.3996, 0.8991, 0.3996, 0.8934, 0.6004, 0.8934, 0.458, 0.2454, 0.4788, 0.2462, 0.4759, 0.2497, 0.4604, 0.2489, 0.2712, 0.7462, 0.292, 0.7454, 0.2896, 0.7489, 0.2741, 0.7497, 0.6004, 0.9203, 0.3996, 0.9203, 0.3996, 0.9146, 0.6004, 0.9146, 0.4533, 0.2447, 0.458, 0.2454, 0.4547, 0.2483, 0.4548, 0.2483, 0.3087, 0.7431, 0.3128, 0.742, 0.3107, 0.7459, 0.3111, 0.7458, 0.6004, 0.9412, 0.3996, 0.9412, 0.3996, 0.9357, 0.6004, 0.9357, 0.4178, 0.235, 0.4372, 0.242, 0.4338, 0.2444, 0.4192, 0.2392, 0.3128, 0.742, 0.3322, 0.735, 0.3308, 0.7392, 0.3162, 0.7444, 0.6004, 0.9641, 0.3996, 0.9641, 0.3996, 0.9558, 0.6004, 0.9558, 0.4013, 0.223, 0.4178, 0.235, 0.4141, 0.2365, 0.4016, 0.2275, 0.3322, 0.735, 0.3487, 0.723, 0.3484, 0.7275, 0.3359, 0.7365, 0.6004, 0.5056, 0.3996, 0.5056, 0.3996, 0.5, 0.6004, 0.5, 0.3894, 0.2063, 0.4013, 0.223, 0.3975, 0.2234, 0.3885, 0.2109, 0.3487, 0.723, 0.3606, 0.7063, 0.3615, 0.7109, 0.3525, 0.7234, 0.6004, 0.5442, 0.3996, 0.5442, 0.3996, 0.5359, 0.6004, 0.5359, 0.3824, 0.1865, 0.3894, 0.2063, 0.3858, 0.2058, 0.3806, 0.1912, 0.3606, 0.7063, 0.3676, 0.6865, 0.3694, 0.6912, 0.3642, 0.7058, 0.6004, 0.5643, 0.3996, 0.5643, 0.3996, 0.5588, 0.6004, 0.5588, 0.3791, 0.1649, 0.3824, 0.1865, 0.3791, 0.1857, 0.3767, 0.1704, 0.3676, 0.6865, 0.3709, 0.6649, 0.3733, 0.6704, 0.3709, 0.6857, 0.6004, 0.5854, 0.3996, 0.5854, 0.3996, 0.5796, 0.6004, 0.5796, 0.378, 0.1393, 0.3791, 0.1649, 0.3761, 0.1646, 0.3753, 0.1491, 0.3709, 0.6649, 0.372, 0.6393, 0.3747, 0.6491, 0.3739, 0.6646, 0.6004, 0.6066, 0.3996, 0.6066, 0.3996, 0.6009, 0.6004, 0.6009, 0.3779, 0.09857, 0.378, 0.1393, 0.3751, 0.1434, 0.375, 0.1279, 0.372, 0.6393, 0.3721, 0.5986, 0.375, 0.6279, 0.3749, 0.6434, 0.6004, 0.6378, 0.3996, 0.6378, 0.3996, 0.6221, 0.6004, 0.6221, 0.3767, 0.09809, 0.3779, 0.09857, 0.375, 0.1122, 0.375, 0.1111, 0.3721, 0.5986, 0.3733, 0.5981, 0.375, 0.6111, 0.375, 0.6122, 0.625, 0.1111, 0.625, 0.1122, 0.6221, 0.09857, 0.6233, 0.09809, 0.125, 0.6122, 0.125, 0.6111, 0.1267, 0.5981, 0.1279, 0.5986, 0.4413, 0.2431, 0.4481, 0.2407, 0.4448, 0.2468, 0.444, 0.2466, 0.2967, 0.7447, 0.3019, 0.7407, 0.3002, 0.7475, 0.3007, 0.7475, 0.6004, 0.9302, 0.3996, 0.9302, 0.3996, 0.9252, 0.6004, 0.9252, 0.4481, 0.2407, 0.4533, 0.2447, 0.4493, 0.2475, 0.4498, 0.2475, 0.292, 0.7454, 0.2967, 0.7447, 0.2952, 0.7483, 0.2953, 0.7483, 0.6004, 0.9257, 0.3996, 0.9257, 0.3996, 0.9202, 0.6004, 0.9202, 0.3019, 0.7407, 0.3087, 0.7431, 0.306, 0.7466, 0.3052, 0.7468, 0.4372, 0.242, 0.4413, 0.2431, 0.4389, 0.2458, 0.4393, 0.2459, 0.6004, 0.9361, 0.3996, 0.9361, 0.3996, 0.931, 0.6004, 0.931, 0.1503, 0.7228, 0.1614, 0.7241, 0.1559, 0.7306, 0.1513, 0.7273, 0.5815, 0.2359, 0.5886, 0.2241, 0.5903, 0.2333, 0.5852, 0.237, 0.3996, 0.7661, 0.6004, 0.7661, 0.6004, 0.7751, 0.3996, 0.7751, 0.3996, 0.9302, 0.6004, 0.9302, 0.6004, 0.931, 0.3996, 0.931])
me_cube_002.update()
me_cube_004 = bpy.data.meshes.new('Cube.004')
me_cube_004.from_pydata([(-1.254, -5.659, -0.2655), (-1.517, -5.716, -0.2655), (-1.751, -5.847, -0.2655), (-1.942, -6.038, -0.2655), (-2.073, -6.273, -0.2655), (-1.254, -5.659, 0.2655), (-2.073, -6.273, 0.2655), (-1.942, -6.038, 0.2655), (-1.751, -5.847, 0.2655), (-1.517, -5.716, 0.2655), (-1.254, -5.413, -0.2655), (-2.073, -4.799, -0.2655), (-1.942, -5.034, -0.2655), (-1.751, -5.224, -0.2655), (-1.517, -5.355, -0.2655), (-1.254, -5.413, 0.2655), (-1.517, -5.355, 0.2655), (-1.751, -5.224, 0.2655), (-1.942, -5.034, 0.2655), (-2.073, -4.799, 0.2655), (-2.254, -6.536, -0.2655), (-3.254, -5.536, -0.2655), (-2.476, -6.511, -0.2655), (-2.687, -6.437, -0.2655), (-2.877, -6.318, -0.2655), (-3.035, -6.159, -0.2655), (-3.155, -5.97, -0.2655), (-3.229, -5.758, -0.2655), (-3.254, -5.536, 0.2655), (-2.254, -6.536, 0.2655), (-3.229, -5.758, 0.2655), (-3.155, -5.97, 0.2655), (-3.035, -6.159, 0.2655), (-2.877, -6.318, 0.2655), (-2.687, -6.437, 0.2655), (-2.476, -6.511, 0.2655), (-3.254, -5.536, -0.2655), (-2.254, -4.536, -0.2655), (-3.229, -5.313, -0.2655), (-3.155, -5.102, -0.2655), (-3.035, -4.912, -0.2655), (-2.877, -4.754, -0.2655), (-2.687, -4.635, -0.2655), (-2.476, -4.561, -0.2655), (-2.254, -4.536, 0.2655), (-3.254, -5.536, 0.2655), (-2.476, -4.561, 0.2655), (-2.687, -4.635, 0.2655), (-2.877, -4.754, 0.2655), (-3.035, -4.912, 0.2655), (-3.155, -5.102, 0.2655), (-3.229, -5.313, 0.2655), (-2.073, -6.273, -0.2655), (-2.254, -6.536, -0.2655), (-2.089, -6.331, -0.2655), (-2.11, -6.387, -0.2655), (-2.136, -6.437, -0.2655), (-2.164, -6.478, -0.2655), (-2.195, -6.51, -0.2655), (-2.225, -6.529, -0.2655), (-2.254, -6.536, 0.2655), (-2.073, -6.273, 0.2655), (-2.225, -6.529, 0.2655), (-2.195, -6.51, 0.2655), (-2.164, -6.478, 0.2655), (-2.136, -6.437, 0.2655), (-2.11, -6.387, 0.2655), (-2.089, -6.331, 0.2655), (-2.254, -4.536, -0.2655), (-2.073, -4.799, -0.2655), (-2.225, -4.542, -0.2655), (-2.195, -4.562, -0.2655), (-2.164, -4.593, -0.2655), (-2.136, -4.635, -0.2655), (-2.11, -4.685, -0.2655), (-2.089, -4.74, -0.2655), (-2.073, -4.799, 0.2655), (-2.254, -4.536, 0.2655), (-2.089, -4.74, 0.2655), (-2.11, -4.685, 0.2655), (-2.136, -4.635, 0.2655), (-2.164, -4.593, 0.2655), (-2.195, -4.562, 0.2655), (-2.225, -4.542, 0.2655)], [], [(15, 16, 17, 18, 19, 76, 78, 79, 80, 81, 82, 83, 77, 44, 46, 47, 48, 49, 50, 51, 45, 28, 30, 31, 32, 33, 34, 35, 29, 60, 62, 63, 64, 65, 66, 67, 61, 6, 7, 8, 9, 5), (19, 11, 69, 76), (10, 15, 5, 0), (15, 10, 14, 16), (16, 14, 13, 17), (17, 13, 12, 18), (18, 12, 11, 19), (37, 44, 77, 68), (36, 38, 39, 40, 41, 42, 43, 37, 68, 70, 71, 72, 73, 74, 75, 69, 11, 12, 13, 14, 10, 0, 1, 2, 3, 4, 52, 54, 55, 56, 57, 58, 59, 53, 20, 22, 23, 24, 25, 26, 27, 21), (6, 4, 3, 7), (7, 3, 2, 8), (8, 2, 1, 9), (9, 1, 0, 5), (21, 28, 45, 36), (20, 29, 35, 22), (22, 35, 34, 23), (23, 34, 33, 24), (24, 33, 32, 25), (25, 32, 31, 26), (26, 31, 30, 27), (27, 30, 28, 21), (44, 37, 43, 46), (46, 43, 42, 47), (47, 42, 41, 48), (48, 41, 40, 49), (49, 40, 39, 50), (50, 39, 38, 51), (51, 38, 36, 45), (53, 60, 29, 20), (68, 77, 83, 70), (70, 83, 82, 71), (71, 82, 81, 72), (72, 81, 80, 73), (73, 80, 79, 74), (74, 79, 78, 75), (75, 78, 76, 69), (60, 53, 59, 62), (62, 59, 58, 63), (63, 58, 57, 64), (64, 57, 56, 65), (65, 56, 55, 66), (66, 55, 54, 67), (67, 54, 52, 61), (61, 52, 4, 6)])
_uv = me_cube_004.uv_layers.new(name='UVMap')
_uv.uv.foreach_set('vector', [0.625, 0.6096, 0.6579, 0.6025, 0.6872, 0.586, 0.711, 0.5622, 0.7275, 0.5329, 0.7275, 0.5329, 0.7294, 0.5256, 0.7321, 0.5186, 0.7353, 0.5124, 0.7388, 0.5072, 0.7426, 0.5033, 0.7464, 0.5008, 0.75, 0.5, 0.75, 0.5, 0.7778, 0.5031, 0.8042, 0.5124, 0.8279, 0.5273, 0.8477, 0.5471, 0.8626, 0.5708, 0.8719, 0.5972, 0.875, 0.625, 0.875, 0.625, 0.8719, 0.6528, 0.8626, 0.6792, 0.8477, 0.7029, 0.8279, 0.7227, 0.8042, 0.7376, 0.7778, 0.7469, 0.75, 0.75, 0.75, 0.75, 0.7464, 0.7492, 0.7426, 0.7467, 0.7388, 0.7428, 0.7353, 0.7376, 0.7321, 0.7314, 0.7294, 0.7244, 0.7275, 0.7171, 0.7275, 0.7171, 0.711, 0.6878, 0.6872, 0.664, 0.6579, 0.6475, 0.625, 0.6404, 0.625, 0.3975, 0.375, 0.3975, 0.375, 0.3975, 0.625, 0.3975, 0.375, 0.6096, 0.625, 0.6096, 0.625, 0.6404, 0.375, 0.6404, 0.625, 0.6096, 0.375, 0.6096, 0.375, 0.6025, 0.625, 0.6025, 0.625, 0.6025, 0.375, 0.6025, 0.375, 0.586, 0.625, 0.586, 0.625, 0.586, 0.375, 0.586, 0.375, 0.414, 0.625, 0.414, 0.625, 0.414, 0.375, 0.414, 0.375, 0.3975, 0.625, 0.3975, 0.375, 0.375, 0.625, 0.375, 0.625, 0.375, 0.375, 0.375, 0.125, 0.625, 0.1281, 0.5972, 0.1374, 0.5708, 0.1523, 0.5471, 0.1721, 0.5273, 0.1958, 0.5124, 0.2222, 0.5031, 0.25, 0.5, 0.25, 0.5, 0.2536, 0.5008, 0.2574, 0.5033, 0.2612, 0.5072, 0.2647, 0.5124, 0.2679, 0.5186, 0.2706, 0.5256, 0.2725, 0.5329, 0.2725, 0.5329, 0.289, 0.5622, 0.3128, 0.586, 0.3421, 0.6025, 0.375, 0.6096, 0.375, 0.6404, 0.3421, 0.6475, 0.3128, 0.664, 0.289, 0.6878, 0.2725, 0.7171, 0.2725, 0.7171, 0.2706, 0.7244, 0.2679, 0.7314, 0.2647, 0.7376, 0.2612, 0.7428, 0.2574, 0.7467, 0.2536, 0.7492, 0.25, 0.75, 0.25, 0.75, 0.2222, 0.7469, 0.1958, 0.7376, 0.1721, 0.7227, 0.1523, 0.7029, 0.1374, 0.6792, 0.1281, 0.6528, 0.125, 0.625, 0.625, 0.8525, 0.375, 0.8525, 0.375, 0.836, 0.625, 0.836, 0.625, 0.836, 0.375, 0.836, 0.375, 0.664, 0.625, 0.664, 0.625, 0.664, 0.375, 0.664, 0.375, 0.6475, 0.625, 0.6475, 0.625, 0.6475, 0.375, 0.6475, 0.375, 0.6404, 0.625, 0.6404, 0.375, 0.125, 0.625, 0.125, 0.625, 0.125, 0.375, 0.125, 0.375, 0.875, 0.625, 0.875, 0.625, 0.9028, 0.375, 0.9028, 0.375, 0.9028, 0.625, 0.9028, 0.625, 0.9292, 0.375, 0.9292, 0.375, 0.9292, 0.625, 0.9292, 0.625, 1.0, 0.375, 1.0, 0.375, 0.0, 0.625, 0.0, 0.625, 0.04706, 0.375, 0.04706, 0.375, 0.04706, 0.625, 0.04706, 0.625, 0.07076, 0.375, 0.07076, 0.375, 0.07076, 0.625, 0.07076, 0.625, 0.09718, 0.375, 0.09718, 0.375, 0.09718, 0.625, 0.09718, 0.625, 0.125, 0.375, 0.125, 0.625, 0.375, 0.375, 0.375, 0.375, 0.3472, 0.625, 0.3472, 0.625, 0.3472, 0.375, 0.3472, 0.375, 0.3208, 0.625, 0.3208, 0.625, 0.3208, 0.375, 0.3208, 0.375, 0.2971, 0.625, 0.2971, 0.625, 0.2971, 0.375, 0.2971, 0.375, 0.2029, 0.625, 0.2029, 0.625, 0.2029, 0.375, 0.2029, 0.375, 0.1792, 0.625, 0.1792, 0.625, 0.1792, 0.375, 0.1792, 0.375, 0.1528, 0.625, 0.1528, 0.625, 0.1528, 0.375, 0.1528, 0.375, 0.125, 0.625, 0.125, 0.375, 0.875, 0.625, 0.875, 0.625, 0.875, 0.375, 0.875, 0.375, 0.375, 0.625, 0.375, 0.625, 0.3786, 0.375, 0.3786, 0.375, 0.3786, 0.625, 0.3786, 0.625, 0.3824, 0.375, 0.3824, 0.375, 0.3824, 0.625, 0.3824, 0.625, 0.3862, 0.375, 0.3862, 0.375, 0.3862, 0.625, 0.3862, 0.625, 0.3929, 0.375, 0.3929, 0.375, 0.3929, 0.625, 0.3929, 0.625, 0.3944, 0.375, 0.3944, 0.375, 0.3944, 0.625, 0.3944, 0.625, 0.3959, 0.375, 0.3959, 0.375, 0.3959, 0.625, 0.3959, 0.625, 0.3975, 0.375, 0.3975, 0.625, 0.875, 0.375, 0.875, 0.375, 0.8714, 0.625, 0.8714, 0.625, 0.8714, 0.375, 0.8714, 0.375, 0.8676, 0.625, 0.8676, 0.625, 0.8676, 0.375, 0.8676, 0.375, 0.8638, 0.625, 0.8638, 0.625, 0.8638, 0.375, 0.8638, 0.375, 0.8571, 0.625, 0.8571, 0.625, 0.8571, 0.375, 0.8571, 0.375, 0.8556, 0.625, 0.8556, 0.625, 0.8556, 0.375, 0.8556, 0.375, 0.8541, 0.625, 0.8541, 0.625, 0.8541, 0.375, 0.8541, 0.375, 0.8525, 0.625, 0.8525, 0.625, 0.8525, 0.375, 0.8525, 0.375, 0.8525, 0.625, 0.8525])
me_cube_004.update()
me_cube_005 = bpy.data.meshes.new('Cube.005')
me_cube_005.from_pydata([(-2.397, -0.5248, -0.6877), (-2.397, -1.0, -0.2125), (-2.397, -0.7624, -0.624), (-2.397, -0.9363, -0.4501), (-2.397, -1.0, 0.2125), (-2.397, -0.5248, 0.6877), (-2.397, -0.9363, 0.4501), (-2.397, -0.7624, 0.624), (-2.397, 1.0, -0.2125), (-2.397, 0.5248, -0.6877), (-2.397, 0.9363, -0.4501), (-2.397, 0.7624, -0.624), (-2.397, 0.5248, 0.6877), (-2.397, 1.0, 0.2125), (-2.397, 0.7624, 0.624), (-2.397, 0.9363, 0.4501), (1.946, -0.6551, 0.1671), (1.946, -0.6271, 0.2715), (1.946, -0.4794, 0.3428), (1.946, -0.5839, 0.3148), (1.946, -0.6551, -0.1671), (1.946, -0.6271, -0.2715), (1.946, -0.5839, -0.3148), (1.946, -0.4794, -0.3428), (1.946, 0.6551, 0.1671), (1.946, 0.6271, 0.2715), (1.946, 0.5839, 0.3148), (1.946, 0.4794, 0.3428), (1.946, 0.6551, -0.1671), (1.946, 0.6271, -0.2715), (1.946, 0.4794, -0.3428), (1.946, 0.5839, -0.3148), (1.0, -0.6551, -0.1671), (0.6551, -1.0, -0.2125), (0.9538, -0.8276, -0.1898), (0.8276, -0.9538, -0.2064), (1.0, -0.4794, -0.3428), (0.6551, -0.5248, -0.6877), (0.9538, -0.5021, -0.5152), (0.8276, -0.5187, -0.6415), (1.0, -0.6271, -0.2715), (0.6551, -0.9363, -0.4501), (0.9538, -0.7817, -0.3608), (0.8276, -0.8949, -0.4261), (1.0, -0.5839, -0.3148), (0.6551, -0.7624, -0.624), (0.9538, -0.6731, -0.4694), (0.8276, -0.7385, -0.5826), (1.0, -0.4794, 0.3428), (0.6551, -0.5248, 0.6877), (0.9538, -0.5021, 0.5152), (0.8276, -0.5187, 0.6415), (1.0, -0.6551, 0.1671), (0.6551, -1.0, 0.2125), (0.9538, -0.8276, 0.1898), (0.8276, -0.9538, 0.2064), (1.0, -0.5839, 0.3148), (0.6551, -0.7624, 0.624), (0.9538, -0.6731, 0.4694), (0.8276, -0.7385, 0.5826), (1.0, -0.6271, 0.2715), (0.6551, -0.9363, 0.4501), (0.9538, -0.7817, 0.3608), (0.8276, -0.8949, 0.4261), (1.0, 0.4794, -0.3428), (0.6551, 0.5248, -0.6877), (0.9538, 0.5021, -0.5152), (0.8276, 0.5187, -0.6415), (1.0, 0.6551, -0.1671), (0.6551, 1.0, -0.2125), (0.9538, 0.8276, -0.1898), (0.8276, 0.9538, -0.2064), (1.0, 0.5839, -0.3148), (0.6551, 0.7624, -0.624), (0.9538, 0.6731, -0.4694), (0.8276, 0.7385, -0.5826), (1.0, 0.6271, -0.2715), (0.6551, 0.9363, -0.4501), (0.9538, 0.7817, -0.3608), (0.8276, 0.8949, -0.4261), (1.0, 0.6551, 0.1671), (0.6551, 1.0, 0.2125), (0.9538, 0.8276, 0.1898), (0.8276, 0.9538, 0.2064), (1.0, 0.4794, 0.3428), (0.6551, 0.5248, 0.6877), (0.9538, 0.5021, 0.5152), (0.8276, 0.5187, 0.6415), (1.0, 0.6271, 0.2715), (0.6551, 0.9363, 0.4501), (0.9538, 0.7817, 0.3608), (0.8276, 0.8949, 0.4261), (1.0, 0.5839, 0.3148), (0.6551, 0.7624, 0.624), (0.9538, 0.6731, 0.4694), (0.8276, 0.7385, 0.5826), (2.788, -0.7111, -0.7111), (2.788, -0.4159, -0.8333), (2.788, 0.8333, 0.4159), (2.788, 0.7111, 0.7111), (2.788, 0.4159, 0.8333), (2.788, 0.8333, -0.4159), (2.788, 0.7111, -0.7111), (2.788, 0.4159, -0.8333), (1.75, -0.4159, -0.8333), (1.75, -0.8333, -0.4159), (1.75, -0.7111, -0.7111), (1.75, -0.8333, 0.4159), (1.75, -0.4159, 0.8333), (1.75, -0.7111, 0.7111), (1.75, 0.8333, -0.4159), (1.75, 0.4159, -0.8333), (1.75, 0.7111, -0.7111), (1.75, 0.4159, 0.8333), (1.75, 0.8333, 0.4159), (1.75, 0.7111, 0.7111), (5.368, -9.934e-09, 0.0), (2.788, -0.8333, -0.4159), (2.788, -0.4159, 0.8333), (2.788, -0.7111, 0.7111), (2.788, -0.8333, 0.4159)], [], [(44, 36, 23, 22), (9, 65, 37, 0), (61, 6, 4, 53), (0, 2, 3, 1, 4, 6, 7, 5, 12, 14, 15, 13, 8, 10, 11, 9), (73, 11, 10, 77), (77, 10, 8, 69), (15, 89, 81, 13), (8, 13, 81, 69), (14, 93, 89, 15), (30, 31, 29, 28, 24, 25, 26, 27, 18, 19, 17, 16, 20, 21, 22, 23), (12, 85, 93, 14), (2, 45, 41, 3), (49, 5, 7, 57), (33, 53, 4, 1), (85, 12, 5, 49), (65, 9, 11, 73), (57, 7, 6, 61), (0, 37, 45, 2), (72, 64, 66, 74), (74, 66, 67, 75), (75, 67, 65, 73), (76, 72, 74, 78), (78, 74, 75, 79), (79, 75, 73, 77), (68, 76, 78, 70), (70, 78, 79, 71), (71, 79, 77, 69), (84, 92, 94, 86), (86, 94, 95, 87), (87, 95, 93, 85), (92, 88, 90, 94), (94, 90, 91, 95), (95, 91, 89, 93), (88, 80, 82, 90), (90, 82, 83, 91), (91, 83, 81, 89), (36, 44, 46, 38), (38, 46, 47, 39), (39, 47, 45, 37), (44, 40, 42, 46), (46, 42, 43, 47), (47, 43, 41, 45), (40, 32, 34, 42), (42, 34, 35, 43), (43, 35, 33, 41), (56, 48, 50, 58), (58, 50, 51, 59), (59, 51, 49, 57), (60, 56, 58, 62), (62, 58, 59, 63), (63, 59, 57, 61), (52, 60, 62, 54), (54, 62, 63, 55), (55, 63, 61, 53), (64, 36, 38, 66), (66, 38, 39, 67), (67, 39, 37, 65), (32, 52, 54, 34), (34, 54, 55, 35), (35, 55, 53, 33), (48, 84, 86, 50), (50, 86, 87, 51), (51, 87, 85, 49), (80, 68, 70, 82), (82, 70, 71, 83), (83, 71, 69, 81), (3, 41, 33, 1), (32, 40, 21, 20), (40, 44, 22, 21), (48, 56, 19, 18), (36, 64, 30, 23), (84, 48, 18, 27), (64, 72, 31, 30), (60, 52, 16, 17), (56, 60, 17, 19), (92, 84, 27, 26), (76, 68, 28, 29), (72, 76, 29, 31), (52, 32, 20, 16), (80, 88, 25, 24), (68, 80, 24, 28), (88, 92, 26, 25), (117, 120, 107, 105), (111, 103, 97, 104), (100, 113, 108, 118), (104, 106, 105, 107, 109, 108, 113, 115, 114, 110, 112, 111), (101, 98, 116), (103, 111, 112, 102), (102, 112, 110, 101), (100, 116, 99), (99, 116, 98), (97, 116, 96), (96, 116, 117), (118, 108, 109, 119), (119, 109, 107, 120), (103, 116, 97), (116, 119, 120), (116, 118, 119), (106, 96, 117, 105), (104, 97, 96, 106), (115, 99, 98, 114), (113, 100, 99, 115), (116, 102, 101), (116, 103, 102), (110, 114, 98, 101), (116, 100, 118), (116, 120, 117)])
_uv = me_cube_005.uv_layers.new(name='UVMap')
_uv.uv.foreach_set('vector', [0.4428, 0.698, 0.4377, 0.6849, 0.4377, 0.6849, 0.4428, 0.698, 0.125, 0.5594, 0.3496, 0.5594, 0.3496, 0.6906, 0.125, 0.6906, 0.5818, 0.7754, 0.5818, 1.0, 0.5386, 1.0, 0.5386, 0.7754, 0.375, 0.0594, 0.3866, 0.0297, 0.4182, 0.007958, 0.4614, 0.0, 0.5386, 0.0, 0.5818, 0.007958, 0.6134, 0.0297, 0.625, 0.0594, 0.625, 0.1906, 0.6134, 0.2203, 0.5818, 0.242, 0.5386, 0.25, 0.4614, 0.25, 0.4182, 0.242, 0.3866, 0.2203, 0.375, 0.1906, 0.3496, 0.5297, 0.125, 0.5297, 0.125, 0.5, 0.3496, 0.5, 0.375, 0.4746, 0.375, 0.25, 0.4614, 0.25, 0.4614, 0.4746, 0.5818, 0.25, 0.5818, 0.4746, 0.5386, 0.4746, 0.5386, 0.25, 0.4614, 0.25, 0.5386, 0.25, 0.5386, 0.4746, 0.4614, 0.4746, 0.625, 0.25, 0.625, 0.4746, 0.5818, 0.4746, 0.5818, 0.25, 0.4377, 0.5651, 0.4428, 0.552, 0.4506, 0.5466, 0.4696, 0.5431, 0.5304, 0.5431, 0.5494, 0.5466, 0.5572, 0.552, 0.5623, 0.5651, 0.5623, 0.6849, 0.5572, 0.698, 0.5494, 0.7034, 0.5304, 0.7069, 0.4696, 0.7069, 0.4506, 0.7034, 0.4428, 0.698, 0.4377, 0.6849, 0.875, 0.5594, 0.6504, 0.5594, 0.6504, 0.5, 0.875, 0.5, 0.125, 0.7203, 0.3496, 0.7203, 0.3496, 0.75, 0.125, 0.75, 0.6504, 0.6906, 0.875, 0.6906, 0.875, 0.75, 0.6504, 0.75, 0.4614, 0.7754, 0.5386, 0.7754, 0.5386, 1.0, 0.4614, 1.0, 0.6504, 0.5594, 0.875, 0.5594, 0.875, 0.6906, 0.6504, 0.6906, 0.3496, 0.5594, 0.125, 0.5594, 0.125, 0.5297, 0.3496, 0.5297, 0.625, 0.7754, 0.625, 1.0, 0.5818, 1.0, 0.5818, 0.7754, 0.125, 0.6906, 0.3496, 0.6906, 0.3496, 0.7203, 0.125, 0.7203, 0.4428, 0.552, 0.4377, 0.5651, 0.4063, 0.5622, 0.4147, 0.5409, 0.4147, 0.5409, 0.4063, 0.5622, 0.3753, 0.5587, 0.386, 0.5312, 0.375, 0.5312, 0.375, 0.5587, 0.3496, 0.5594, 0.3496, 0.5297, 0.4506, 0.5466, 0.4428, 0.552, 0.4147, 0.5409, 0.4344, 0.5273, 0.4344, 0.5273, 0.4147, 0.5409, 0.3882, 0.5286, 0.4166, 0.5091, 0.375, 0.5015, 0.375, 0.5282, 0.3496, 0.5297, 0.3496, 0.5, 0.4696, 0.5431, 0.4506, 0.5466, 0.4344, 0.5273, 0.4655, 0.5216, 0.4655, 0.5216, 0.4344, 0.5273, 0.4204, 0.5076, 0.4603, 0.5002, 0.4592, 0.5, 0.3793, 0.5, 0.375, 0.4746, 0.4614, 0.4746, 0.5623, 0.5651, 0.5572, 0.552, 0.5853, 0.5409, 0.5937, 0.5622, 0.5937, 0.5622, 0.5853, 0.5409, 0.614, 0.5312, 0.6247, 0.5587, 0.625, 0.5579, 0.625, 0.503, 0.6504, 0.5, 0.6504, 0.5594, 0.5572, 0.552, 0.5494, 0.5466, 0.5656, 0.5273, 0.5853, 0.5409, 0.5853, 0.5409, 0.5656, 0.5273, 0.5834, 0.5091, 0.6118, 0.5286, 0.6228, 0.5, 0.584, 0.5, 0.5818, 0.4746, 0.625, 0.4746, 0.5494, 0.5466, 0.5304, 0.5431, 0.5345, 0.5216, 0.5656, 0.5273, 0.5656, 0.5273, 0.5345, 0.5216, 0.5397, 0.5002, 0.5796, 0.5076, 0.5796, 0.5, 0.5397, 0.5, 0.5386, 0.4746, 0.5818, 0.4746, 0.4377, 0.6849, 0.4428, 0.698, 0.4147, 0.7091, 0.4063, 0.6878, 0.4063, 0.6878, 0.4147, 0.7091, 0.386, 0.7188, 0.3753, 0.6913, 0.375, 0.6913, 0.375, 0.7188, 0.3496, 0.7203, 0.3496, 0.6906, 0.4428, 0.698, 0.4506, 0.7034, 0.4344, 0.7227, 0.4147, 0.7091, 0.4147, 0.7091, 0.4344, 0.7227, 0.4166, 0.7409, 0.3882, 0.7214, 0.375, 0.7218, 0.375, 0.7485, 0.3496, 0.75, 0.3496, 0.7203, 0.4506, 0.7034, 0.4696, 0.7069, 0.4655, 0.7284, 0.4344, 0.7227, 0.4344, 0.7227, 0.4655, 0.7284, 0.4603, 0.7498, 0.4204, 0.7424, 0.3793, 0.75, 0.4592, 0.75, 0.4614, 0.7754, 0.375, 0.7754, 0.5572, 0.698, 0.5623, 0.6849, 0.5937, 0.6878, 0.5853, 0.7091, 0.5853, 0.7091, 0.5937, 0.6878, 0.6247, 0.6913, 0.614, 0.7188, 0.625, 0.747, 0.625, 0.6921, 0.6504, 0.6906, 0.6504, 0.75, 0.5494, 0.7034, 0.5572, 0.698, 0.5853, 0.7091, 0.5656, 0.7227, 0.5656, 0.7227, 0.5853, 0.7091, 0.6118, 0.7214, 0.5834, 0.7409, 0.584, 0.75, 0.6228, 0.75, 0.625, 0.7754, 0.5818, 0.7754, 0.5304, 0.7069, 0.5494, 0.7034, 0.5656, 0.7227, 0.5345, 0.7284, 0.5345, 0.7284, 0.5656, 0.7227, 0.5796, 0.7424, 0.5397, 0.7498, 0.5397, 0.75, 0.5796, 0.75, 0.5818, 0.7754, 0.5386, 0.7754, 0.4377, 0.5651, 0.4377, 0.6849, 0.4063, 0.6878, 0.4063, 0.5622, 0.4063, 0.5622, 0.4063, 0.6878, 0.3623, 0.6898, 0.3623, 0.5602, 0.3623, 0.5602, 0.3623, 0.6898, 0.3496, 0.6906, 0.3496, 0.5594, 0.4696, 0.7069, 0.5304, 0.7069, 0.5345, 0.7284, 0.4655, 0.7284, 0.4655, 0.7284, 0.5345, 0.7284, 0.5375, 0.7627, 0.4625, 0.7627, 0.4625, 0.7627, 0.5375, 0.7627, 0.5386, 0.7754, 0.4614, 0.7754, 0.5623, 0.6849, 0.5623, 0.5651, 0.5937, 0.5622, 0.5937, 0.6878, 0.5937, 0.6878, 0.5937, 0.5622, 0.6377, 0.5602, 0.6377, 0.6898, 0.6377, 0.6898, 0.6377, 0.5602, 0.6504, 0.5594, 0.6504, 0.6906, 0.5304, 0.5431, 0.4696, 0.5431, 0.4655, 0.5216, 0.5345, 0.5216, 0.5345, 0.5216, 0.4655, 0.5216, 0.4625, 0.4873, 0.5375, 0.4873, 0.5375, 0.4873, 0.4625, 0.4873, 0.4614, 0.4746, 0.5386, 0.4746, 0.375, 1.0, 0.375, 0.7754, 0.4614, 0.7754, 0.4614, 1.0, 0.4696, 0.7069, 0.4506, 0.7034, 0.4506, 0.7034, 0.4696, 0.7069, 0.4506, 0.7034, 0.4428, 0.698, 0.4428, 0.698, 0.4506, 0.7034, 0.5623, 0.6849, 0.5572, 0.698, 0.5572, 0.698, 0.5623, 0.6849, 0.4377, 0.6849, 0.4377, 0.5651, 0.4377, 0.5651, 0.4377, 0.6849, 0.5623, 0.5651, 0.5623, 0.6849, 0.5623, 0.6849, 0.5623, 0.5651, 0.4377, 0.5651, 0.4428, 0.552, 0.4428, 0.552, 0.4377, 0.5651, 0.5494, 0.7034, 0.5304, 0.7069, 0.5304, 0.7069, 0.5494, 0.7034, 0.5572, 0.698, 0.5494, 0.7034, 0.5494, 0.7034, 0.5572, 0.698, 0.5572, 0.552, 0.5623, 0.5651, 0.5623, 0.5651, 0.5572, 0.552, 0.4506, 0.5466, 0.4696, 0.5431, 0.4696, 0.5431, 0.4506, 0.5466, 0.4428, 0.552, 0.4506, 0.5466, 0.4506, 0.5466, 0.4428, 0.552, 0.5304, 0.7069, 0.4696, 0.7069, 0.4696, 0.7069, 0.5304, 0.7069, 0.5304, 0.5431, 0.5494, 0.5466, 0.5494, 0.5466, 0.5304, 0.5431, 0.4696, 0.5431, 0.5304, 0.5431, 0.5304, 0.5431, 0.4696, 0.5431, 0.5494, 0.5466, 0.5572, 0.552, 0.5572, 0.552, 0.5494, 0.5466, 0.4376, 0.8442, 0.5624, 0.8442, 0.5624, 1.0, 0.4376, 1.0, 0.125, 0.5626, 0.2808, 0.5626, 0.2808, 0.6874, 0.125, 0.6874, 0.7192, 0.5626, 0.875, 0.5626, 0.875, 0.6874, 0.7192, 0.6874, 0.375, 0.06262, 0.3933, 0.01834, 0.4376, 0.0, 0.5624, 0.0, 0.6067, 0.01834, 0.625, 0.06262, 0.625, 0.1874, 0.6067, 0.2317, 0.5624, 0.25, 0.4376, 0.25, 0.3933, 0.2317, 0.375, 0.1874, 0.4376, 0.4058, 0.5624, 0.4058, 0.4376, 0.5, 0.2808, 0.5626, 0.125, 0.5626, 0.125, 0.5, 0.2808, 0.5, 0.375, 0.4058, 0.375, 0.25, 0.4376, 0.25, 0.4376, 0.4058, 0.7192, 0.5626, 0.625, 0.5, 0.7192, 0.5, 0.625, 0.4058, 0.5624, 0.5, 0.5624, 0.4058, 0.2808, 0.6874, 0.375, 0.75, 0.2808, 0.75, 0.375, 0.8442, 0.4376, 0.75, 0.4376, 0.8442, 0.7192, 0.6874, 0.875, 0.6874, 0.875, 0.75, 0.7192, 0.75, 0.625, 0.8442, 0.625, 1.0, 0.5624, 1.0, 0.5624, 0.8442, 0.2808, 0.5626, 0.375, 0.6874, 0.2808, 0.6874, 0.625, 0.75, 0.625, 0.8442, 0.5624, 0.8442, 0.625, 0.6874, 0.7192, 0.6874, 0.7192, 0.75, 0.375, 1.0, 0.375, 0.8442, 0.4376, 0.8442, 0.4376, 1.0, 0.125, 0.6874, 0.2808, 0.6874, 0.2808, 0.75, 0.125, 0.75, 0.625, 0.25, 0.625, 0.4058, 0.5624, 0.4058, 0.5624, 0.25, 0.875, 0.5626, 0.7192, 0.5626, 0.7192, 0.5, 0.875, 0.5, 0.375, 0.5, 0.375, 0.4058, 0.4376, 0.4058, 0.375, 0.5626, 0.2808, 0.5626, 0.2808, 0.5, 0.4376, 0.25, 0.5624, 0.25, 0.5624, 0.4058, 0.4376, 0.4058, 0.625, 0.5626, 0.7192, 0.5626, 0.7192, 0.6874, 0.5624, 0.75, 0.5624, 0.8442, 0.4376, 0.8442])
me_cube_005.update()

# ---- objects
ob_cube = bpy.data.objects.new('Cube', me_cube)
ob_cube_001 = bpy.data.objects.new('Cube.001', me_cube_001)
ob_cube_002 = bpy.data.objects.new('Cube.002', me_cube_002)
ob_cube_003 = bpy.data.objects.new('Cube.003', me_cube_004)
ob_cube_004 = bpy.data.objects.new('Cube.004', me_cube_005)

# ---- transforms, parenting, visibility, modifiers, constraints
ob_cube.location = (0.0, 0.0, 0.0)
ob_cube.lock_rotations_4d = False
ob_cube.empty_display_type = 'ARROWS'
ob_cube.lineart.crease_threshold = 0.0
ob_cube_001.location = (-25.63, 0.0, 0.0)
ob_cube_001.scale = (1.0, 2.796, 1.0)
ob_cube_002.location = (-25.65, -2.613, 0.0)
ob_cube_002.scale = (5.0, 5.0, 1.0)
ob_cube_003.location = (-36.69, 0.0, 0.0)
ob_cube_003.rotation_euler = (0.0, 0.0, 1.571)
ob_cube_003.scale = (2.0, 2.0, 1.0)
ob_cube_004.location = (0.0, 0.0, 0.0)
ob_cube_004.scale = (1.2, 1.2, 1.2)

# ---- collection membership
col_collection.objects.link(ob_cube)
col_collection.objects.link(ob_cube_001)
col_collection.objects.link(ob_cube_002)
col_collection.objects.link(ob_cube_003)
col_collection.objects.link(ob_cube_004)

# ---- scene / render settings (as saved in the file)
scene.frame_start = 1; scene.frame_end = 250; scene.frame_set(1)
scene.render.engine = 'BLENDER_EEVEE_NEXT'
bpy.context.view_layer.update()

# ---- added for rendering (the .blend has no active camera and no usable light): camera, sun
cam_auto = bpy.data.cameras.new('AutoCamera')
cam_auto.lens = 50.0
cam_auto.sensor_width = 36.0
cam_auto.clip_end = 1000.0
ob_auto_camera = bpy.data.objects.new('AutoCamera', cam_auto)
scene.collection.objects.link(ob_auto_camera)
ob_auto_camera.location = (24.8083, -46.502, 29.4971)
ob_auto_camera.rotation_euler = (1.09748, -7.21219e-08, 0.694738)
scene.camera = ob_auto_camera
light_auto_sun = bpy.data.lights.new('AutoSun', 'SUN')
light_auto_sun.energy = 3.0
light_auto_sun.angle = 0.0523599
ob_auto_sun = bpy.data.objects.new('AutoSun', light_auto_sun)
scene.collection.objects.link(ob_auto_sun)
ob_auto_sun.rotation_euler = (0.872665, 0.174533, 0.523599)
bpy.context.view_layer.update()

